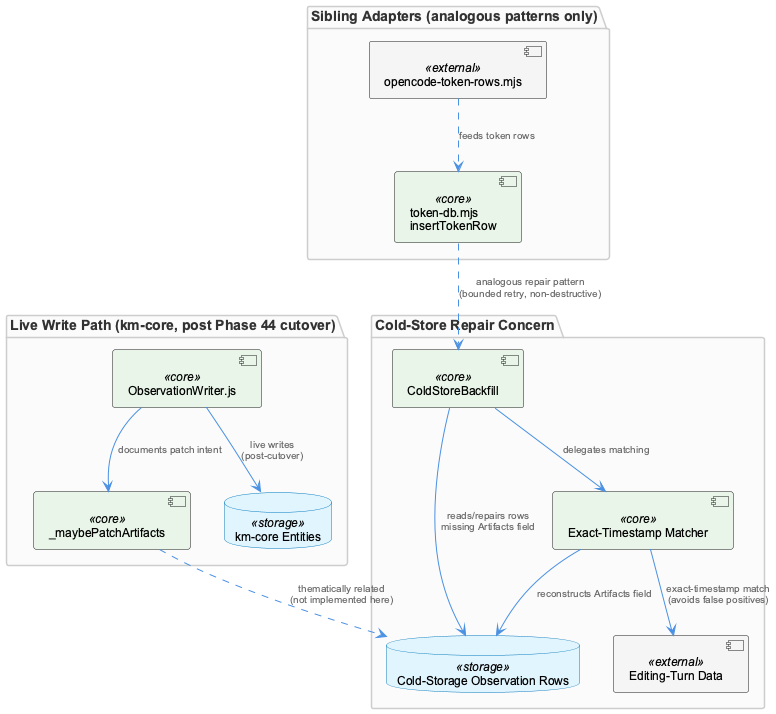

The diagram above was rendered by PlantUML. Its source (embedded in the PNG):
@startuml
!include /Users/Q284340/Agentic/coding/docs/puml/_standard-style.puml

package "Cold-Store Repair Concern" {
  component "ColdStoreBackfill" as backfill <<core>>
  database "Cold-Storage Observation Rows" as coldrows <<storage>>
  component "Editing-Turn Data" as editturns <<external>>
  component "Exact-Timestamp Matcher" as matcher <<core>>
}

package "Live Write Path (km-core, post Phase 44 cutover)" {
  component "ObservationWriter.js" as writer <<core>>
  component "_maybePatchArtifacts" as patcher <<core>>
  database "km-core Entities" as kmcore <<storage>>
}

package "Sibling Adapters (analogous patterns only)" {
  component "token-db.mjs\ninsertTokenRow" as tokendb <<core>>
  component "opencode-token-rows.mjs" as opctoken <<external>>
}

backfill --> coldrows : "reads/repairs rows\nmissing Artifacts field"
backfill --> matcher : "delegates matching"
matcher --> editturns : "exact-timestamp match\n(avoids false positives)"
matcher --> coldrows : "reconstructs Artifacts field"

writer --> kmcore : "live writes\n(post-cutover)"
writer --> patcher : "documents patch intent"
patcher ..> coldrows : "thematically related\n(not implemented here)"

tokendb ..> backfill : "analogous repair pattern\n(bounded retry, non-destructive)"
opctoken ..> tokendb : "feeds token rows"

@enduml